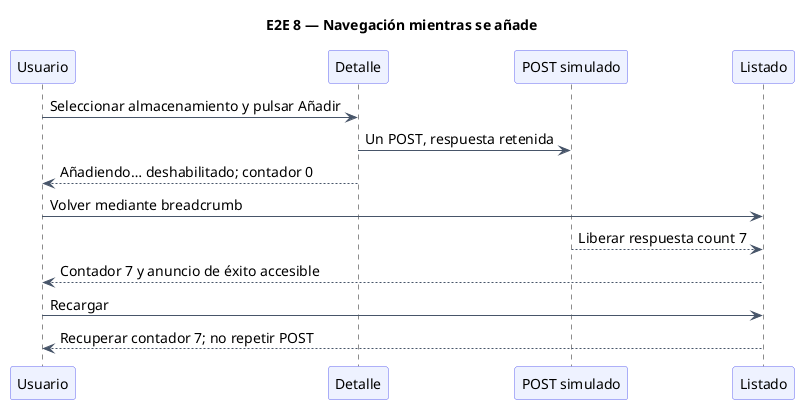

The diagram above was rendered by PlantUML. Its source (embedded in the PNG):
@startuml
title E2E 8 — Navegación mientras se añade
skinparam backgroundColor white
skinparam defaultFontName SansSerif
skinparam defaultFontSize 14
skinparam shadowing false
skinparam ArrowColor #475569
skinparam activityBackgroundColor #EEF2FF
skinparam activityBorderColor #6366F1
skinparam participantBackgroundColor #EEF2FF
skinparam participantBorderColor #6366F1
participant "Usuario" as U
participant "Detalle" as D
participant "POST simulado" as M
participant "Listado" as L
U->D: Seleccionar almacenamiento y pulsar Añadir
D->M: Un POST, respuesta retenida
D-->U: Añadiendo… deshabilitado; contador 0
U->L: Volver mediante breadcrumb
M-->L: Liberar respuesta count 7
L-->U: Contador 7 y anuncio de éxito accesible
U->L: Recargar
L-->U: Recuperar contador 7; no repetir POST
@enduml